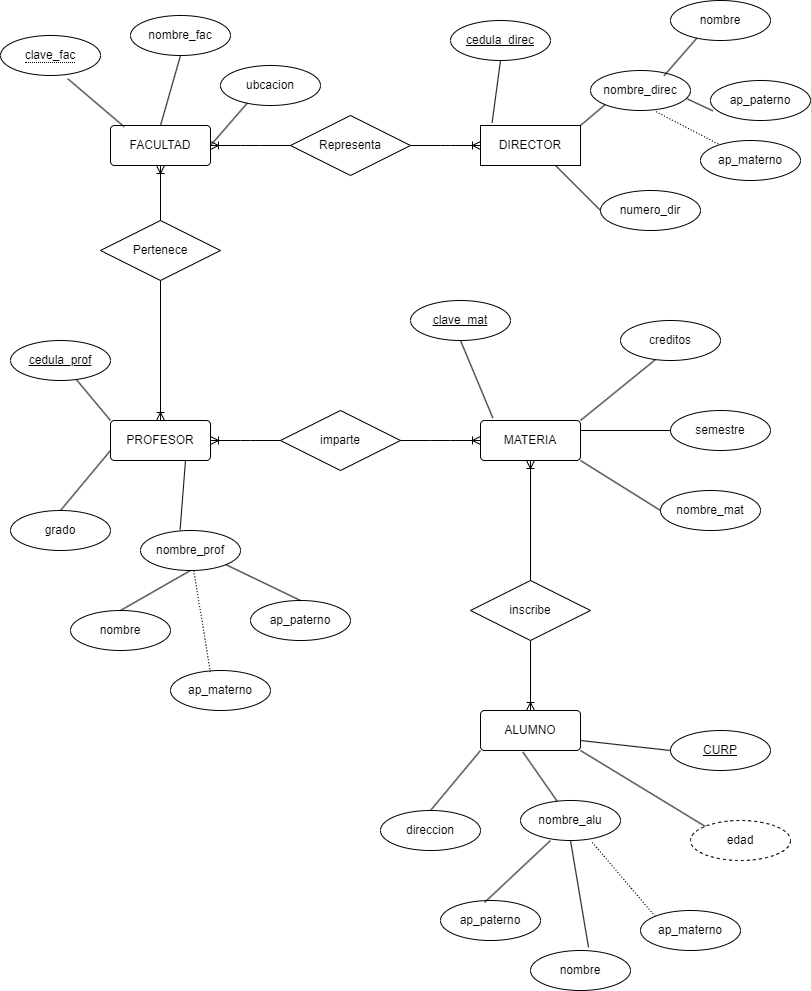

The diagram above was exported from draw.io. Its source (the exported page's mxGraphModel, read from the mxfile embedded in the PNG):
<mxGraphModel dx="1050" dy="617" grid="1" gridSize="10" guides="1" tooltips="1" connect="1" arrows="1" fold="1" page="1" pageScale="1" pageWidth="850" pageHeight="1100" math="0" shadow="0">
  <root>
    <mxCell id="0" />
    <mxCell id="1" parent="0" />
    <mxCell id="7FUFFyFkjrw8zi8dscM_-1" value="FACULTAD" style="rounded=1;arcSize=10;whiteSpace=wrap;html=1;align=center;" vertex="1" parent="1">
      <mxGeometry x="110" y="175" width="100" height="40" as="geometry" />
    </mxCell>
    <mxCell id="7FUFFyFkjrw8zi8dscM_-2" value="" style="endArrow=none;html=1;rounded=0;entryX=0.136;entryY=0.03;entryDx=0;entryDy=0;exitX=0.672;exitY=1.08;exitDx=0;exitDy=0;exitPerimeter=0;entryPerimeter=0;" edge="1" parent="1" source="7FUFFyFkjrw8zi8dscM_-3" target="7FUFFyFkjrw8zi8dscM_-1">
      <mxGeometry relative="1" as="geometry">
        <mxPoint x="150" y="125" as="sourcePoint" />
        <mxPoint x="210" y="135" as="targetPoint" />
      </mxGeometry>
    </mxCell>
    <mxCell id="7FUFFyFkjrw8zi8dscM_-3" value="&lt;span style=&quot;border-bottom: 1px dotted&quot;&gt;clave_fac&lt;/span&gt;" style="ellipse;whiteSpace=wrap;html=1;align=center;" vertex="1" parent="1">
      <mxGeometry y="85" width="100" height="40" as="geometry" />
    </mxCell>
    <mxCell id="7FUFFyFkjrw8zi8dscM_-4" value="nombre_fac" style="ellipse;whiteSpace=wrap;html=1;align=center;" vertex="1" parent="1">
      <mxGeometry x="130" y="65" width="100" height="40" as="geometry" />
    </mxCell>
    <mxCell id="7FUFFyFkjrw8zi8dscM_-6" value="ubcacion" style="ellipse;whiteSpace=wrap;html=1;align=center;" vertex="1" parent="1">
      <mxGeometry x="220" y="115" width="100" height="40" as="geometry" />
    </mxCell>
    <mxCell id="7FUFFyFkjrw8zi8dscM_-9" value="" style="endArrow=none;html=1;rounded=0;entryX=0.5;entryY=1;entryDx=0;entryDy=0;exitX=0.5;exitY=0;exitDx=0;exitDy=0;" edge="1" parent="1" source="7FUFFyFkjrw8zi8dscM_-1" target="7FUFFyFkjrw8zi8dscM_-4">
      <mxGeometry relative="1" as="geometry">
        <mxPoint x="400" y="315" as="sourcePoint" />
        <mxPoint x="560" y="315" as="targetPoint" />
      </mxGeometry>
    </mxCell>
    <mxCell id="7FUFFyFkjrw8zi8dscM_-11" value="" style="endArrow=none;html=1;rounded=0;entryX=0.268;entryY=0.94;entryDx=0;entryDy=0;entryPerimeter=0;exitX=1;exitY=0.5;exitDx=0;exitDy=0;" edge="1" parent="1" source="7FUFFyFkjrw8zi8dscM_-1" target="7FUFFyFkjrw8zi8dscM_-6">
      <mxGeometry relative="1" as="geometry">
        <mxPoint x="400" y="315" as="sourcePoint" />
        <mxPoint x="560" y="315" as="targetPoint" />
      </mxGeometry>
    </mxCell>
    <mxCell id="7FUFFyFkjrw8zi8dscM_-12" value="DIRECTOR" style="whiteSpace=wrap;html=1;align=center;" vertex="1" parent="1">
      <mxGeometry x="480" y="175" width="100" height="40" as="geometry" />
    </mxCell>
    <mxCell id="7FUFFyFkjrw8zi8dscM_-13" value="cedula_direc" style="ellipse;whiteSpace=wrap;html=1;align=center;fontStyle=4;" vertex="1" parent="1">
      <mxGeometry x="450" y="70" width="100" height="40" as="geometry" />
    </mxCell>
    <mxCell id="7FUFFyFkjrw8zi8dscM_-14" value="nombre_direc" style="ellipse;whiteSpace=wrap;html=1;align=center;" vertex="1" parent="1">
      <mxGeometry x="590" y="120" width="100" height="40" as="geometry" />
    </mxCell>
    <mxCell id="7FUFFyFkjrw8zi8dscM_-15" value="nombre" style="ellipse;whiteSpace=wrap;html=1;align=center;" vertex="1" parent="1">
      <mxGeometry x="670" y="50" width="100" height="40" as="geometry" />
    </mxCell>
    <mxCell id="7FUFFyFkjrw8zi8dscM_-16" value="ap_paterno" style="ellipse;whiteSpace=wrap;html=1;align=center;" vertex="1" parent="1">
      <mxGeometry x="710" y="130" width="100" height="40" as="geometry" />
    </mxCell>
    <mxCell id="7FUFFyFkjrw8zi8dscM_-17" value="numero_dir" style="ellipse;whiteSpace=wrap;html=1;align=center;" vertex="1" parent="1">
      <mxGeometry x="600" y="240" width="100" height="40" as="geometry" />
    </mxCell>
    <mxCell id="7FUFFyFkjrw8zi8dscM_-18" value="" style="endArrow=none;html=1;rounded=0;entryX=0.5;entryY=1;entryDx=0;entryDy=0;exitX=0.116;exitY=-0.07;exitDx=0;exitDy=0;exitPerimeter=0;" edge="1" parent="1" source="7FUFFyFkjrw8zi8dscM_-12" target="7FUFFyFkjrw8zi8dscM_-13">
      <mxGeometry relative="1" as="geometry">
        <mxPoint x="460" y="320" as="sourcePoint" />
        <mxPoint x="620" y="320" as="targetPoint" />
      </mxGeometry>
    </mxCell>
    <mxCell id="7FUFFyFkjrw8zi8dscM_-19" value="" style="endArrow=none;html=1;rounded=0;entryX=0;entryY=1;entryDx=0;entryDy=0;exitX=1;exitY=0;exitDx=0;exitDy=0;" edge="1" parent="1" source="7FUFFyFkjrw8zi8dscM_-12" target="7FUFFyFkjrw8zi8dscM_-14">
      <mxGeometry relative="1" as="geometry">
        <mxPoint x="460" y="320" as="sourcePoint" />
        <mxPoint x="620" y="320" as="targetPoint" />
      </mxGeometry>
    </mxCell>
    <mxCell id="7FUFFyFkjrw8zi8dscM_-20" value="" style="endArrow=none;html=1;rounded=0;entryX=0.264;entryY=0.94;entryDx=0;entryDy=0;entryPerimeter=0;exitX=0.736;exitY=0.13;exitDx=0;exitDy=0;exitPerimeter=0;" edge="1" parent="1" source="7FUFFyFkjrw8zi8dscM_-14" target="7FUFFyFkjrw8zi8dscM_-15">
      <mxGeometry relative="1" as="geometry">
        <mxPoint x="460" y="320" as="sourcePoint" />
        <mxPoint x="620" y="320" as="targetPoint" />
      </mxGeometry>
    </mxCell>
    <mxCell id="7FUFFyFkjrw8zi8dscM_-21" value="" style="endArrow=none;html=1;rounded=0;entryX=0.024;entryY=0.76;entryDx=0;entryDy=0;entryPerimeter=0;exitX=0.968;exitY=0.71;exitDx=0;exitDy=0;exitPerimeter=0;" edge="1" parent="1" source="7FUFFyFkjrw8zi8dscM_-14" target="7FUFFyFkjrw8zi8dscM_-16">
      <mxGeometry relative="1" as="geometry">
        <mxPoint x="460" y="320" as="sourcePoint" />
        <mxPoint x="620" y="320" as="targetPoint" />
      </mxGeometry>
    </mxCell>
    <mxCell id="7FUFFyFkjrw8zi8dscM_-22" value="" style="endArrow=none;html=1;rounded=0;dashed=1;dashPattern=1 2;exitX=0.656;exitY=1.03;exitDx=0;exitDy=0;exitPerimeter=0;" edge="1" parent="1" source="7FUFFyFkjrw8zi8dscM_-14" target="7FUFFyFkjrw8zi8dscM_-25">
      <mxGeometry relative="1" as="geometry">
        <mxPoint x="460" y="320" as="sourcePoint" />
        <mxPoint x="690" y="210" as="targetPoint" />
      </mxGeometry>
    </mxCell>
    <mxCell id="7FUFFyFkjrw8zi8dscM_-25" value="ap_materno" style="ellipse;whiteSpace=wrap;html=1;align=center;" vertex="1" parent="1">
      <mxGeometry x="700" y="190" width="100" height="40" as="geometry" />
    </mxCell>
    <mxCell id="7FUFFyFkjrw8zi8dscM_-26" value="" style="endArrow=none;html=1;rounded=0;exitX=0.75;exitY=1;exitDx=0;exitDy=0;entryX=0;entryY=0.5;entryDx=0;entryDy=0;" edge="1" parent="1" source="7FUFFyFkjrw8zi8dscM_-12" target="7FUFFyFkjrw8zi8dscM_-17">
      <mxGeometry relative="1" as="geometry">
        <mxPoint x="460" y="320" as="sourcePoint" />
        <mxPoint x="620" y="320" as="targetPoint" />
      </mxGeometry>
    </mxCell>
    <mxCell id="7FUFFyFkjrw8zi8dscM_-27" value="Representa" style="shape=rhombus;perimeter=rhombusPerimeter;whiteSpace=wrap;html=1;align=center;" vertex="1" parent="1">
      <mxGeometry x="290" y="165" width="120" height="60" as="geometry" />
    </mxCell>
    <mxCell id="7FUFFyFkjrw8zi8dscM_-28" value="" style="edgeStyle=entityRelationEdgeStyle;fontSize=12;html=1;endArrow=ERoneToMany;rounded=0;exitX=1;exitY=0.5;exitDx=0;exitDy=0;entryX=0;entryY=0.5;entryDx=0;entryDy=0;" edge="1" parent="1" source="7FUFFyFkjrw8zi8dscM_-27" target="7FUFFyFkjrw8zi8dscM_-12">
      <mxGeometry width="100" height="100" relative="1" as="geometry">
        <mxPoint x="490" y="370" as="sourcePoint" />
        <mxPoint x="590" y="270" as="targetPoint" />
      </mxGeometry>
    </mxCell>
    <mxCell id="7FUFFyFkjrw8zi8dscM_-29" value="" style="edgeStyle=entityRelationEdgeStyle;fontSize=12;html=1;endArrow=ERoneToMany;rounded=0;" edge="1" parent="1" source="7FUFFyFkjrw8zi8dscM_-27" target="7FUFFyFkjrw8zi8dscM_-1">
      <mxGeometry width="100" height="100" relative="1" as="geometry">
        <mxPoint x="490" y="370" as="sourcePoint" />
        <mxPoint x="590" y="270" as="targetPoint" />
      </mxGeometry>
    </mxCell>
    <mxCell id="7FUFFyFkjrw8zi8dscM_-30" value="PROFESOR" style="rounded=1;arcSize=10;whiteSpace=wrap;html=1;align=center;" vertex="1" parent="1">
      <mxGeometry x="110" y="470" width="100" height="40" as="geometry" />
    </mxCell>
    <mxCell id="7FUFFyFkjrw8zi8dscM_-31" value="cedula_prof" style="ellipse;whiteSpace=wrap;html=1;align=center;fontStyle=4;" vertex="1" parent="1">
      <mxGeometry x="10" y="390" width="100" height="40" as="geometry" />
    </mxCell>
    <mxCell id="7FUFFyFkjrw8zi8dscM_-32" value="grado" style="ellipse;whiteSpace=wrap;html=1;align=center;" vertex="1" parent="1">
      <mxGeometry x="10" y="560" width="100" height="40" as="geometry" />
    </mxCell>
    <mxCell id="7FUFFyFkjrw8zi8dscM_-33" value="nombre_prof" style="ellipse;whiteSpace=wrap;html=1;align=center;" vertex="1" parent="1">
      <mxGeometry x="140" y="580" width="100" height="40" as="geometry" />
    </mxCell>
    <mxCell id="7FUFFyFkjrw8zi8dscM_-34" value="nombre" style="ellipse;whiteSpace=wrap;html=1;align=center;" vertex="1" parent="1">
      <mxGeometry x="70" y="660" width="100" height="40" as="geometry" />
    </mxCell>
    <mxCell id="7FUFFyFkjrw8zi8dscM_-36" value="ap_materno" style="ellipse;whiteSpace=wrap;html=1;align=center;" vertex="1" parent="1">
      <mxGeometry x="170" y="720" width="100" height="40" as="geometry" />
    </mxCell>
    <mxCell id="7FUFFyFkjrw8zi8dscM_-37" value="ap_paterno" style="ellipse;whiteSpace=wrap;html=1;align=center;" vertex="1" parent="1">
      <mxGeometry x="250" y="650" width="100" height="40" as="geometry" />
    </mxCell>
    <mxCell id="7FUFFyFkjrw8zi8dscM_-38" value="" style="endArrow=none;html=1;rounded=0;entryX=0;entryY=0;entryDx=0;entryDy=0;" edge="1" parent="1" source="7FUFFyFkjrw8zi8dscM_-31" target="7FUFFyFkjrw8zi8dscM_-30">
      <mxGeometry relative="1" as="geometry">
        <mxPoint x="380" y="590" as="sourcePoint" />
        <mxPoint x="540" y="590" as="targetPoint" />
      </mxGeometry>
    </mxCell>
    <mxCell id="7FUFFyFkjrw8zi8dscM_-39" value="" style="endArrow=none;html=1;rounded=0;entryX=0;entryY=0.75;entryDx=0;entryDy=0;exitX=0.5;exitY=0;exitDx=0;exitDy=0;" edge="1" parent="1" source="7FUFFyFkjrw8zi8dscM_-32" target="7FUFFyFkjrw8zi8dscM_-30">
      <mxGeometry relative="1" as="geometry">
        <mxPoint x="380" y="590" as="sourcePoint" />
        <mxPoint x="540" y="590" as="targetPoint" />
      </mxGeometry>
    </mxCell>
    <mxCell id="7FUFFyFkjrw8zi8dscM_-40" value="" style="endArrow=none;html=1;rounded=0;exitX=0.75;exitY=1;exitDx=0;exitDy=0;entryX=0.396;entryY=-0.02;entryDx=0;entryDy=0;entryPerimeter=0;" edge="1" parent="1" source="7FUFFyFkjrw8zi8dscM_-30" target="7FUFFyFkjrw8zi8dscM_-33">
      <mxGeometry relative="1" as="geometry">
        <mxPoint x="380" y="590" as="sourcePoint" />
        <mxPoint x="540" y="590" as="targetPoint" />
      </mxGeometry>
    </mxCell>
    <mxCell id="7FUFFyFkjrw8zi8dscM_-41" value="" style="endArrow=none;html=1;rounded=0;exitX=0.5;exitY=1;exitDx=0;exitDy=0;entryX=0.5;entryY=0;entryDx=0;entryDy=0;" edge="1" parent="1" source="7FUFFyFkjrw8zi8dscM_-33" target="7FUFFyFkjrw8zi8dscM_-34">
      <mxGeometry relative="1" as="geometry">
        <mxPoint x="380" y="590" as="sourcePoint" />
        <mxPoint x="540" y="590" as="targetPoint" />
      </mxGeometry>
    </mxCell>
    <mxCell id="7FUFFyFkjrw8zi8dscM_-42" value="" style="endArrow=none;html=1;rounded=0;exitX=1;exitY=1;exitDx=0;exitDy=0;entryX=0.5;entryY=0;entryDx=0;entryDy=0;" edge="1" parent="1" source="7FUFFyFkjrw8zi8dscM_-33" target="7FUFFyFkjrw8zi8dscM_-37">
      <mxGeometry relative="1" as="geometry">
        <mxPoint x="380" y="590" as="sourcePoint" />
        <mxPoint x="540" y="590" as="targetPoint" />
      </mxGeometry>
    </mxCell>
    <mxCell id="7FUFFyFkjrw8zi8dscM_-43" value="" style="endArrow=none;html=1;rounded=0;dashed=1;dashPattern=1 2;entryX=0.4;entryY=0.06;entryDx=0;entryDy=0;entryPerimeter=0;" edge="1" parent="1" source="7FUFFyFkjrw8zi8dscM_-33" target="7FUFFyFkjrw8zi8dscM_-36">
      <mxGeometry relative="1" as="geometry">
        <mxPoint x="380" y="590" as="sourcePoint" />
        <mxPoint x="540" y="590" as="targetPoint" />
      </mxGeometry>
    </mxCell>
    <mxCell id="7FUFFyFkjrw8zi8dscM_-46" value="Pertenece" style="shape=rhombus;perimeter=rhombusPerimeter;whiteSpace=wrap;html=1;align=center;" vertex="1" parent="1">
      <mxGeometry x="100" y="270" width="120" height="60" as="geometry" />
    </mxCell>
    <mxCell id="7FUFFyFkjrw8zi8dscM_-51" value="MATERIA" style="rounded=1;arcSize=10;whiteSpace=wrap;html=1;align=center;" vertex="1" parent="1">
      <mxGeometry x="480" y="470" width="100" height="40" as="geometry" />
    </mxCell>
    <mxCell id="7FUFFyFkjrw8zi8dscM_-52" value="clave_mat" style="ellipse;whiteSpace=wrap;html=1;align=center;fontStyle=4;" vertex="1" parent="1">
      <mxGeometry x="410" y="350" width="100" height="40" as="geometry" />
    </mxCell>
    <mxCell id="7FUFFyFkjrw8zi8dscM_-56" value="creditos" style="ellipse;whiteSpace=wrap;html=1;align=center;" vertex="1" parent="1">
      <mxGeometry x="620" y="370" width="100" height="40" as="geometry" />
    </mxCell>
    <mxCell id="7FUFFyFkjrw8zi8dscM_-57" value="semestre" style="ellipse;whiteSpace=wrap;html=1;align=center;" vertex="1" parent="1">
      <mxGeometry x="670" y="460" width="100" height="40" as="geometry" />
    </mxCell>
    <mxCell id="7FUFFyFkjrw8zi8dscM_-58" value="nombre_mat" style="ellipse;whiteSpace=wrap;html=1;align=center;" vertex="1" parent="1">
      <mxGeometry x="660" y="540" width="100" height="40" as="geometry" />
    </mxCell>
    <mxCell id="7FUFFyFkjrw8zi8dscM_-61" value="" style="endArrow=none;html=1;rounded=0;entryX=0.124;entryY=-0.06;entryDx=0;entryDy=0;entryPerimeter=0;exitX=0.5;exitY=1;exitDx=0;exitDy=0;" edge="1" parent="1" source="7FUFFyFkjrw8zi8dscM_-52" target="7FUFFyFkjrw8zi8dscM_-51">
      <mxGeometry relative="1" as="geometry">
        <mxPoint x="380" y="370" as="sourcePoint" />
        <mxPoint x="540" y="370" as="targetPoint" />
      </mxGeometry>
    </mxCell>
    <mxCell id="7FUFFyFkjrw8zi8dscM_-62" value="" style="endArrow=none;html=1;rounded=0;entryX=0.348;entryY=0.98;entryDx=0;entryDy=0;entryPerimeter=0;exitX=1;exitY=0;exitDx=0;exitDy=0;" edge="1" parent="1" source="7FUFFyFkjrw8zi8dscM_-51" target="7FUFFyFkjrw8zi8dscM_-56">
      <mxGeometry relative="1" as="geometry">
        <mxPoint x="380" y="370" as="sourcePoint" />
        <mxPoint x="540" y="370" as="targetPoint" />
      </mxGeometry>
    </mxCell>
    <mxCell id="7FUFFyFkjrw8zi8dscM_-63" value="" style="endArrow=none;html=1;rounded=0;entryX=0;entryY=0.5;entryDx=0;entryDy=0;exitX=1;exitY=0.25;exitDx=0;exitDy=0;" edge="1" parent="1" source="7FUFFyFkjrw8zi8dscM_-51" target="7FUFFyFkjrw8zi8dscM_-57">
      <mxGeometry relative="1" as="geometry">
        <mxPoint x="380" y="370" as="sourcePoint" />
        <mxPoint x="540" y="370" as="targetPoint" />
      </mxGeometry>
    </mxCell>
    <mxCell id="7FUFFyFkjrw8zi8dscM_-64" value="" style="endArrow=none;html=1;rounded=0;exitX=1;exitY=1;exitDx=0;exitDy=0;entryX=0;entryY=0.5;entryDx=0;entryDy=0;" edge="1" parent="1" source="7FUFFyFkjrw8zi8dscM_-51" target="7FUFFyFkjrw8zi8dscM_-58">
      <mxGeometry relative="1" as="geometry">
        <mxPoint x="380" y="370" as="sourcePoint" />
        <mxPoint x="650" y="550" as="targetPoint" />
      </mxGeometry>
    </mxCell>
    <mxCell id="7FUFFyFkjrw8zi8dscM_-65" value="imparte" style="shape=rhombus;perimeter=rhombusPerimeter;whiteSpace=wrap;html=1;align=center;" vertex="1" parent="1">
      <mxGeometry x="280" y="460" width="120" height="60" as="geometry" />
    </mxCell>
    <mxCell id="7FUFFyFkjrw8zi8dscM_-66" value="" style="edgeStyle=entityRelationEdgeStyle;fontSize=12;html=1;endArrow=ERoneToMany;rounded=0;entryX=1;entryY=0.5;entryDx=0;entryDy=0;exitX=0;exitY=0.5;exitDx=0;exitDy=0;" edge="1" parent="1" source="7FUFFyFkjrw8zi8dscM_-65" target="7FUFFyFkjrw8zi8dscM_-30">
      <mxGeometry width="100" height="100" relative="1" as="geometry">
        <mxPoint x="410" y="620" as="sourcePoint" />
        <mxPoint x="510" y="520" as="targetPoint" />
      </mxGeometry>
    </mxCell>
    <mxCell id="7FUFFyFkjrw8zi8dscM_-67" value="" style="edgeStyle=entityRelationEdgeStyle;fontSize=12;html=1;endArrow=ERoneToMany;rounded=0;entryX=0;entryY=0.5;entryDx=0;entryDy=0;exitX=1;exitY=0.5;exitDx=0;exitDy=0;" edge="1" parent="1" source="7FUFFyFkjrw8zi8dscM_-65" target="7FUFFyFkjrw8zi8dscM_-51">
      <mxGeometry width="100" height="100" relative="1" as="geometry">
        <mxPoint x="290" y="500" as="sourcePoint" />
        <mxPoint x="220" y="500" as="targetPoint" />
      </mxGeometry>
    </mxCell>
    <mxCell id="7FUFFyFkjrw8zi8dscM_-68" value="ALUMNO" style="rounded=1;arcSize=10;whiteSpace=wrap;html=1;align=center;" vertex="1" parent="1">
      <mxGeometry x="480" y="760" width="100" height="40" as="geometry" />
    </mxCell>
    <mxCell id="7FUFFyFkjrw8zi8dscM_-69" value="direccion" style="ellipse;whiteSpace=wrap;html=1;align=center;" vertex="1" parent="1">
      <mxGeometry x="380" y="860" width="100" height="40" as="geometry" />
    </mxCell>
    <mxCell id="7FUFFyFkjrw8zi8dscM_-70" value="nombre_alu" style="ellipse;whiteSpace=wrap;html=1;align=center;" vertex="1" parent="1">
      <mxGeometry x="520" y="850" width="100" height="40" as="geometry" />
    </mxCell>
    <mxCell id="7FUFFyFkjrw8zi8dscM_-71" value="ap_paterno" style="ellipse;whiteSpace=wrap;html=1;align=center;" vertex="1" parent="1">
      <mxGeometry x="440" y="950" width="100" height="40" as="geometry" />
    </mxCell>
    <mxCell id="7FUFFyFkjrw8zi8dscM_-73" value="nombre" style="ellipse;whiteSpace=wrap;html=1;align=center;" vertex="1" parent="1">
      <mxGeometry x="530" y="1000" width="100" height="40" as="geometry" />
    </mxCell>
    <mxCell id="7FUFFyFkjrw8zi8dscM_-77" value="ap_materno" style="ellipse;whiteSpace=wrap;html=1;align=center;" vertex="1" parent="1">
      <mxGeometry x="640" y="960" width="100" height="40" as="geometry" />
    </mxCell>
    <mxCell id="7FUFFyFkjrw8zi8dscM_-78" value="" style="endArrow=none;html=1;rounded=0;dashed=1;dashPattern=1 2;entryX=0.712;entryY=1.03;entryDx=0;entryDy=0;entryPerimeter=0;exitX=0;exitY=0;exitDx=0;exitDy=0;" edge="1" parent="1" source="7FUFFyFkjrw8zi8dscM_-77" target="7FUFFyFkjrw8zi8dscM_-70">
      <mxGeometry relative="1" as="geometry">
        <mxPoint x="370" y="820" as="sourcePoint" />
        <mxPoint x="530" y="820" as="targetPoint" />
      </mxGeometry>
    </mxCell>
    <mxCell id="7FUFFyFkjrw8zi8dscM_-81" value="" style="endArrow=none;html=1;rounded=0;exitX=0.424;exitY=1.04;exitDx=0;exitDy=0;exitPerimeter=0;" edge="1" parent="1" source="7FUFFyFkjrw8zi8dscM_-68" target="7FUFFyFkjrw8zi8dscM_-70">
      <mxGeometry relative="1" as="geometry">
        <mxPoint x="370" y="820" as="sourcePoint" />
        <mxPoint x="530" y="820" as="targetPoint" />
      </mxGeometry>
    </mxCell>
    <mxCell id="7FUFFyFkjrw8zi8dscM_-83" value="" style="endArrow=none;html=1;rounded=0;entryX=0.5;entryY=1;entryDx=0;entryDy=0;exitX=0.58;exitY=-0.08;exitDx=0;exitDy=0;exitPerimeter=0;" edge="1" parent="1" source="7FUFFyFkjrw8zi8dscM_-73" target="7FUFFyFkjrw8zi8dscM_-70">
      <mxGeometry relative="1" as="geometry">
        <mxPoint x="370" y="820" as="sourcePoint" />
        <mxPoint x="530" y="820" as="targetPoint" />
      </mxGeometry>
    </mxCell>
    <mxCell id="7FUFFyFkjrw8zi8dscM_-84" value="" style="endArrow=none;html=1;rounded=0;entryX=0.3;entryY=1;entryDx=0;entryDy=0;entryPerimeter=0;exitX=0.44;exitY=0.05;exitDx=0;exitDy=0;exitPerimeter=0;" edge="1" parent="1" source="7FUFFyFkjrw8zi8dscM_-71" target="7FUFFyFkjrw8zi8dscM_-70">
      <mxGeometry relative="1" as="geometry">
        <mxPoint x="370" y="820" as="sourcePoint" />
        <mxPoint x="530" y="820" as="targetPoint" />
      </mxGeometry>
    </mxCell>
    <mxCell id="7FUFFyFkjrw8zi8dscM_-85" value="CURP" style="ellipse;whiteSpace=wrap;html=1;align=center;fontStyle=4;" vertex="1" parent="1">
      <mxGeometry x="670" y="780" width="100" height="40" as="geometry" />
    </mxCell>
    <mxCell id="7FUFFyFkjrw8zi8dscM_-86" value="" style="endArrow=none;html=1;rounded=0;entryX=0;entryY=1;entryDx=0;entryDy=0;exitX=0.5;exitY=0;exitDx=0;exitDy=0;" edge="1" parent="1" source="7FUFFyFkjrw8zi8dscM_-69" target="7FUFFyFkjrw8zi8dscM_-68">
      <mxGeometry relative="1" as="geometry">
        <mxPoint x="370" y="820" as="sourcePoint" />
        <mxPoint x="530" y="820" as="targetPoint" />
      </mxGeometry>
    </mxCell>
    <mxCell id="7FUFFyFkjrw8zi8dscM_-87" value="" style="endArrow=none;html=1;rounded=0;entryX=0;entryY=0.5;entryDx=0;entryDy=0;exitX=1;exitY=0.75;exitDx=0;exitDy=0;" edge="1" parent="1" source="7FUFFyFkjrw8zi8dscM_-68" target="7FUFFyFkjrw8zi8dscM_-85">
      <mxGeometry relative="1" as="geometry">
        <mxPoint x="370" y="820" as="sourcePoint" />
        <mxPoint x="530" y="820" as="targetPoint" />
      </mxGeometry>
    </mxCell>
    <mxCell id="7FUFFyFkjrw8zi8dscM_-89" value="inscribe" style="shape=rhombus;perimeter=rhombusPerimeter;whiteSpace=wrap;html=1;align=center;" vertex="1" parent="1">
      <mxGeometry x="470" y="630" width="120" height="60" as="geometry" />
    </mxCell>
    <mxCell id="7FUFFyFkjrw8zi8dscM_-91" value="" style="fontSize=12;html=1;endArrow=ERoneToMany;rounded=0;exitX=0.5;exitY=1;exitDx=0;exitDy=0;entryX=0.5;entryY=0;entryDx=0;entryDy=0;" edge="1" parent="1" source="7FUFFyFkjrw8zi8dscM_-89" target="7FUFFyFkjrw8zi8dscM_-68">
      <mxGeometry width="100" height="100" relative="1" as="geometry">
        <mxPoint x="410" y="820" as="sourcePoint" />
        <mxPoint x="580" y="730" as="targetPoint" />
      </mxGeometry>
    </mxCell>
    <mxCell id="7FUFFyFkjrw8zi8dscM_-93" value="" style="fontSize=12;html=1;endArrow=ERoneToMany;rounded=0;entryX=0.5;entryY=1;entryDx=0;entryDy=0;exitX=0.5;exitY=0;exitDx=0;exitDy=0;" edge="1" parent="1" source="7FUFFyFkjrw8zi8dscM_-89" target="7FUFFyFkjrw8zi8dscM_-51">
      <mxGeometry width="100" height="100" relative="1" as="geometry">
        <mxPoint x="600" y="690" as="sourcePoint" />
        <mxPoint x="540" y="770" as="targetPoint" />
      </mxGeometry>
    </mxCell>
    <mxCell id="7FUFFyFkjrw8zi8dscM_-94" value="" style="fontSize=12;html=1;endArrow=ERoneToMany;rounded=0;exitX=0.5;exitY=1;exitDx=0;exitDy=0;entryX=0.5;entryY=0;entryDx=0;entryDy=0;" edge="1" parent="1" source="7FUFFyFkjrw8zi8dscM_-46" target="7FUFFyFkjrw8zi8dscM_-30">
      <mxGeometry width="100" height="100" relative="1" as="geometry">
        <mxPoint x="540" y="640" as="sourcePoint" />
        <mxPoint x="450" y="560" as="targetPoint" />
      </mxGeometry>
    </mxCell>
    <mxCell id="7FUFFyFkjrw8zi8dscM_-95" value="" style="fontSize=12;html=1;endArrow=ERoneToMany;rounded=0;exitX=0.5;exitY=0;exitDx=0;exitDy=0;entryX=0.5;entryY=1;entryDx=0;entryDy=0;" edge="1" parent="1" source="7FUFFyFkjrw8zi8dscM_-46" target="7FUFFyFkjrw8zi8dscM_-1">
      <mxGeometry width="100" height="100" relative="1" as="geometry">
        <mxPoint x="170" y="340" as="sourcePoint" />
        <mxPoint x="170" y="480" as="targetPoint" />
      </mxGeometry>
    </mxCell>
    <mxCell id="7FUFFyFkjrw8zi8dscM_-96" value="edad" style="ellipse;whiteSpace=wrap;html=1;align=center;dashed=1;" vertex="1" parent="1">
      <mxGeometry x="690" y="870" width="100" height="40" as="geometry" />
    </mxCell>
    <mxCell id="7FUFFyFkjrw8zi8dscM_-97" value="" style="endArrow=none;html=1;rounded=0;entryX=0;entryY=0;entryDx=0;entryDy=0;exitX=1;exitY=1;exitDx=0;exitDy=0;" edge="1" parent="1" source="7FUFFyFkjrw8zi8dscM_-68" target="7FUFFyFkjrw8zi8dscM_-96">
      <mxGeometry relative="1" as="geometry">
        <mxPoint x="380" y="770" as="sourcePoint" />
        <mxPoint x="540" y="770" as="targetPoint" />
      </mxGeometry>
    </mxCell>
  </root>
</mxGraphModel>